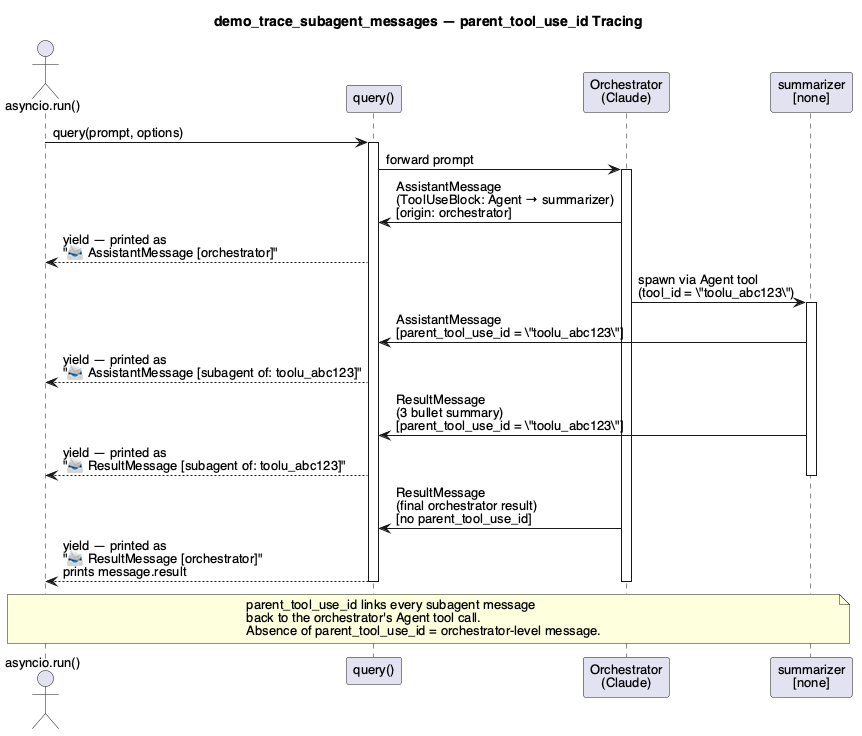

The diagram above was rendered by PlantUML. Its source (embedded in the PNG):
@startuml
skinparam backgroundColor #FFFFFF
skinparam defaultFontName Helvetica
skinparam defaultFontSize 13
skinparam shadowing false

title demo_trace_subagent_messages — parent_tool_use_id Tracing

actor "asyncio.run()" as USER
participant "query()" as Q
participant "Orchestrator\n(Claude)" as ORCH
participant "summarizer\n[none]" as SUB

USER -> Q : query(prompt, options)
activate Q

Q -> ORCH : forward prompt
activate ORCH

ORCH -> Q : AssistantMessage\n(ToolUseBlock: Agent → summarizer)\n[origin: orchestrator]
Q --> USER : yield — printed as\n"📨 AssistantMessage [orchestrator]"

ORCH -> SUB : spawn via Agent tool\n(tool_id = \"toolu_abc123\")
activate SUB

SUB -> Q : AssistantMessage\n[parent_tool_use_id = \"toolu_abc123\"]
Q --> USER : yield — printed as\n"📨 AssistantMessage [subagent of: toolu_abc123]"

SUB -> Q : ResultMessage\n(3 bullet summary)\n[parent_tool_use_id = \"toolu_abc123\"]
Q --> USER : yield — printed as\n"📨 ResultMessage [subagent of: toolu_abc123]"
deactivate SUB

ORCH -> Q : ResultMessage\n(final orchestrator result)\n[no parent_tool_use_id]
Q --> USER : yield — printed as\n"📨 ResultMessage [orchestrator]"\nprints message.result
deactivate ORCH
deactivate Q

note over USER, SUB
  parent_tool_use_id links every subagent message
  back to the orchestrator's Agent tool call.
  Absence of parent_tool_use_id = orchestrator-level message.
end note

' ─────────────────────────────────────────────
' PAGE 3: CONFIGURATION QUICK REFERENCE
' ─────────────────────────────────────────────
@enduml